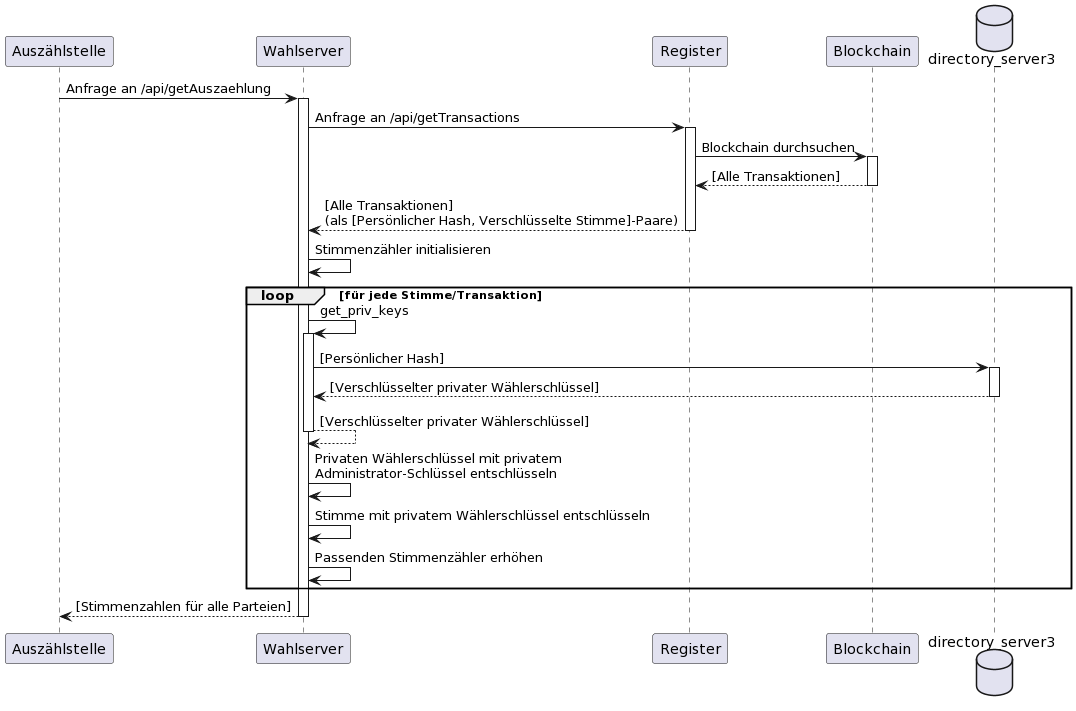

The diagram above was rendered by PlantUML. Its source (embedded in the PNG):
@startuml
Participant Auszählstelle as ta
Participant Wahlserver as vs
Participant Register as reg
Participant Blockchain as bc
Database directory_server3 as ds3

ta -> vs: Anfrage an /api/getAuszaehlung
activate vs
vs -> reg: Anfrage an /api/getTransactions
activate reg
reg -> bc: Blockchain durchsuchen
activate bc
return [Alle Transaktionen]
return [Alle Transaktionen]\n(als [Persönlicher Hash, Verschlüsselte Stimme]-Paare)

vs -> vs: Stimmenzähler initialisieren

loop für jede Stimme/Transaktion

vs -> vs: get_priv_keys
activate vs
vs -> ds3: [Persönlicher Hash]
activate ds3
return [Verschlüsselter privater Wählerschlüssel]
return [Verschlüsselter privater Wählerschlüssel]
vs -> vs: Privaten Wählerschlüssel mit privatem\nAdministrator-Schlüssel entschlüsseln
vs -> vs: Stimme mit privatem Wählerschlüssel entschlüsseln
vs -> vs: Passenden Stimmenzähler erhöhen
end

return [Stimmenzahlen für alle Parteien]
@enduml